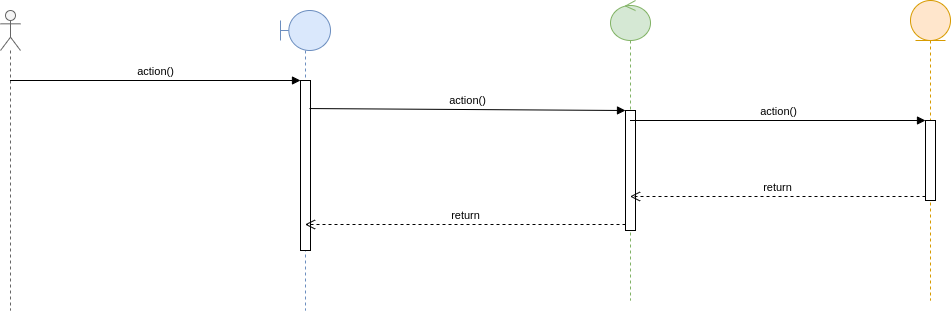

The diagram above was exported from draw.io. Its source (the exported page's mxGraphModel, read from the mxfile embedded in the PNG):
<mxGraphModel dx="1355" dy="725" grid="1" gridSize="10" guides="1" tooltips="1" connect="1" arrows="1" fold="1" page="1" pageScale="1" pageWidth="1169" pageHeight="826" background="#ffffff" math="0" shadow="0">
  <root>
    <mxCell id="0" />
    <mxCell id="1" parent="0" />
    <mxCell id="hTiZ-C3n6C5gXAv3Ixpg-41" value="" style="shape=umlLifeline;participant=umlActor;perimeter=lifelinePerimeter;whiteSpace=wrap;html=1;container=1;collapsible=0;recursiveResize=0;verticalAlign=top;spacingTop=36;labelBackgroundColor=#ffffff;outlineConnect=0;fillColor=#f5f5f5;strokeColor=#666666;fontColor=#333333;" vertex="1" parent="1">
      <mxGeometry x="50" y="30" width="20" height="300" as="geometry" />
    </mxCell>
    <mxCell id="hTiZ-C3n6C5gXAv3Ixpg-42" value="" style="shape=umlLifeline;participant=umlBoundary;perimeter=lifelinePerimeter;whiteSpace=wrap;html=1;container=1;collapsible=0;recursiveResize=0;verticalAlign=top;spacingTop=36;labelBackgroundColor=#ffffff;outlineConnect=0;fillColor=#dae8fc;strokeColor=#6c8ebf;" vertex="1" parent="1">
      <mxGeometry x="330" y="30" width="50" height="300" as="geometry" />
    </mxCell>
    <mxCell id="hTiZ-C3n6C5gXAv3Ixpg-45" value="" style="html=1;points=[];perimeter=orthogonalPerimeter;" vertex="1" parent="hTiZ-C3n6C5gXAv3Ixpg-42">
      <mxGeometry x="20" y="70" width="10" height="170" as="geometry" />
    </mxCell>
    <mxCell id="hTiZ-C3n6C5gXAv3Ixpg-43" value="" style="shape=umlLifeline;participant=umlControl;perimeter=lifelinePerimeter;whiteSpace=wrap;html=1;container=1;collapsible=0;recursiveResize=0;verticalAlign=top;spacingTop=36;labelBackgroundColor=#ffffff;outlineConnect=0;fillColor=#d5e8d4;strokeColor=#82b366;" vertex="1" parent="1">
      <mxGeometry x="660" y="20" width="40" height="300" as="geometry" />
    </mxCell>
    <mxCell id="hTiZ-C3n6C5gXAv3Ixpg-48" value="" style="html=1;points=[];perimeter=orthogonalPerimeter;" vertex="1" parent="hTiZ-C3n6C5gXAv3Ixpg-43">
      <mxGeometry x="15" y="110" width="10" height="120" as="geometry" />
    </mxCell>
    <mxCell id="hTiZ-C3n6C5gXAv3Ixpg-46" value="action()" style="html=1;verticalAlign=bottom;endArrow=block;entryX=0;entryY=0;" edge="1" target="hTiZ-C3n6C5gXAv3Ixpg-45" parent="1" source="hTiZ-C3n6C5gXAv3Ixpg-41">
      <mxGeometry relative="1" as="geometry">
        <mxPoint x="470" y="350" as="sourcePoint" />
      </mxGeometry>
    </mxCell>
    <mxCell id="hTiZ-C3n6C5gXAv3Ixpg-49" value="action()" style="html=1;verticalAlign=bottom;endArrow=block;entryX=0;entryY=0;exitX=0.9;exitY=0.165;exitDx=0;exitDy=0;exitPerimeter=0;" edge="1" target="hTiZ-C3n6C5gXAv3Ixpg-48" parent="1" source="hTiZ-C3n6C5gXAv3Ixpg-45">
      <mxGeometry relative="1" as="geometry">
        <mxPoint x="470" y="350" as="sourcePoint" />
      </mxGeometry>
    </mxCell>
    <mxCell id="hTiZ-C3n6C5gXAv3Ixpg-50" value="return" style="html=1;verticalAlign=bottom;endArrow=open;dashed=1;endSize=8;exitX=0;exitY=0.95;" edge="1" source="hTiZ-C3n6C5gXAv3Ixpg-48" parent="1" target="hTiZ-C3n6C5gXAv3Ixpg-42">
      <mxGeometry relative="1" as="geometry">
        <mxPoint x="470" y="426" as="targetPoint" />
      </mxGeometry>
    </mxCell>
    <mxCell id="hTiZ-C3n6C5gXAv3Ixpg-52" value="action()" style="html=1;verticalAlign=bottom;endArrow=block;entryX=0;entryY=0;" edge="1" target="hTiZ-C3n6C5gXAv3Ixpg-51" parent="1" source="hTiZ-C3n6C5gXAv3Ixpg-43">
      <mxGeometry relative="1" as="geometry">
        <mxPoint x="470" y="350" as="sourcePoint" />
      </mxGeometry>
    </mxCell>
    <mxCell id="hTiZ-C3n6C5gXAv3Ixpg-53" value="return" style="html=1;verticalAlign=bottom;endArrow=open;dashed=1;endSize=8;exitX=0;exitY=0.95;" edge="1" source="hTiZ-C3n6C5gXAv3Ixpg-51" parent="1" target="hTiZ-C3n6C5gXAv3Ixpg-43">
      <mxGeometry relative="1" as="geometry">
        <mxPoint x="470" y="426" as="targetPoint" />
      </mxGeometry>
    </mxCell>
    <mxCell id="hTiZ-C3n6C5gXAv3Ixpg-54" value="" style="shape=umlLifeline;participant=umlEntity;perimeter=lifelinePerimeter;whiteSpace=wrap;html=1;container=1;collapsible=0;recursiveResize=0;verticalAlign=top;spacingTop=36;labelBackgroundColor=#ffffff;outlineConnect=0;fillColor=#ffe6cc;strokeColor=#d79b00;" vertex="1" parent="1">
      <mxGeometry x="960" y="20" width="40" height="300" as="geometry" />
    </mxCell>
    <mxCell id="hTiZ-C3n6C5gXAv3Ixpg-51" value="" style="html=1;points=[];perimeter=orthogonalPerimeter;" vertex="1" parent="1">
      <mxGeometry x="975" y="140" width="10" height="80" as="geometry" />
    </mxCell>
  </root>
</mxGraphModel>